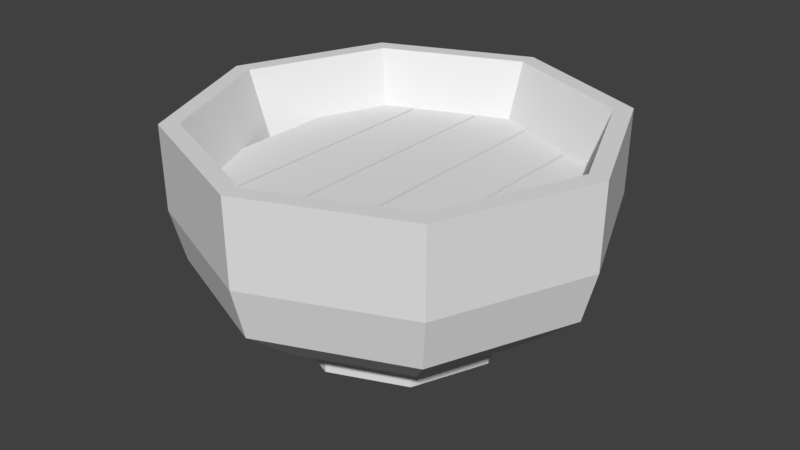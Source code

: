 # Source: bowl.blend  (saved by Blender 2.78.0; exported with 4.5.12 LTS)
import bpy
from mathutils import Matrix  # noqa: F401  (used for matrix-valued properties, if any)

bpy.ops.wm.read_factory_settings(use_empty=True)
scene = bpy.context.scene
scene.name = 'Scene'

# ---- collections
col_collection_1 = bpy.data.collections.new('Collection 1'); scene.collection.children.link(col_collection_1)

# ---- materials (node trees are filled in below, after node groups)
mat_bowl = bpy.data.materials.new('bowl')
mat_bowl.alpha_threshold = 0.0
mat_bowl.use_transparent_shadow = False
mat_bowl.roughness = 0.5
mat_bowl.line_color = (0.0, 0.0, 0.0, 1.0)

# ---- material node trees

# ---- world
world_world = bpy.data.worlds.new('World'); scene.world = world_world
world_world.color = (0.05088, 0.05088, 0.05088)
world_world.use_sun_shadow = False
world_world.sun_shadow_jitter_overblur = 0.0
world_world.cycles.sampling_method = 'MANUAL'

# ---- meshes
me_cube_001 = bpy.data.meshes.new('Cube.001')
me_cube_001.from_pydata([(-0.9229, -6.159, 1.787), (-0.9229, -6.159, 2.225), (-0.9229, 6.159, 1.787), (-0.9229, 6.159, 2.225), (0.9229, -6.159, 1.787), (0.9229, -6.159, 2.225), (0.9229, 6.159, 1.787), (0.9229, 6.159, 2.225), (1.015, -6.059, 1.787), (1.015, -6.059, 2.225), (1.015, 6.056, 1.787), (1.015, 6.056, 2.225), (2.861, -5.043, 1.787), (2.861, -5.043, 2.225), (2.861, 5.127, 1.787), (2.861, 5.127, 2.225), (2.953, -5.043, 1.787), (2.953, -5.043, 2.225), (2.953, 5.127, 1.787), (2.953, 5.127, 2.225), (4.799, -4.216, 1.787), (4.799, -4.216, 2.225), (4.799, 4.373, 1.787), (4.799, 4.373, 2.225), (-1.015, 6.059, 1.787), (-1.015, 6.059, 2.225), (-1.015, -6.056, 1.787), (-1.015, -6.056, 2.225), (-2.861, 5.043, 1.787), (-2.861, 5.043, 2.225), (-2.861, -5.127, 1.787), (-2.861, -5.127, 2.225), (-2.953, 5.043, 1.787), (-2.953, 5.043, 2.225), (-2.953, -5.127, 1.787), (-2.953, -5.127, 2.225), (-4.799, 4.216, 1.787), (-4.799, 4.216, 2.225), (-4.799, -4.373, 1.787), (-4.799, -4.373, 2.225)], [], [(0, 1, 3, 2), (2, 3, 7, 6), (6, 7, 5, 4), (4, 5, 1, 0), (2, 6, 4, 0), (7, 3, 1, 5), (8, 9, 11, 10), (10, 11, 15, 14), (14, 15, 13, 12), (12, 13, 9, 8), (10, 14, 12, 8), (15, 11, 9, 13), (16, 17, 19, 18), (18, 19, 23, 22), (22, 23, 21, 20), (20, 21, 17, 16), (18, 22, 20, 16), (23, 19, 17, 21), (24, 25, 27, 26), (26, 27, 31, 30), (30, 31, 29, 28), (28, 29, 25, 24), (26, 30, 28, 24), (31, 27, 25, 29), (32, 33, 35, 34), (34, 35, 39, 38), (38, 39, 37, 36), (36, 37, 33, 32), (34, 38, 36, 32), (39, 35, 33, 37)])
_uv = me_cube_001.uv_layers.new(name='UVMap')
_uv.uv.foreach_set('vector', [0.3685, 0.6585, 0.3685, 0.6925, 0.8701, 0.6925, 0.8701, 0.6585, 0.8701, 0.6585, 0.8701, 0.6925, 0.8701, 0.6925, 0.8701, 0.6585, 0.8701, 0.6585, 0.8701, 0.6925, 0.3685, 0.6925, 0.3685, 0.6585, 0.3685, 0.6585, 0.3685, 0.6925, 0.3685, 0.6925, 0.3685, 0.6585, 0.8701, 0.6585, 0.8701, 0.6585, 0.3685, 0.6585, 0.3685, 0.6585, 0.2328, 0.986, 0.1275, 0.986, 0.127, 0.651, 0.2362, 0.6642, 0.3726, 0.6585, 0.3726, 0.6925, 0.8659, 0.6925, 0.8659, 0.6585, 0.8659, 0.6585, 0.8659, 0.6925, 0.8281, 0.6925, 0.8281, 0.6585, 0.8281, 0.6585, 0.8281, 0.6925, 0.4139, 0.6925, 0.4139, 0.6585, 0.4139, 0.6585, 0.4139, 0.6925, 0.3726, 0.6925, 0.3726, 0.6585, 0.8659, 0.6585, 0.8281, 0.6585, 0.4139, 0.6585, 0.3726, 0.6585, 0.1144, 0.9839, 0.009154, 0.995, 0.009154, 0.6596, 0.1144, 0.6878, 0.4139, 0.6585, 0.4139, 0.6925, 0.8281, 0.6925, 0.8281, 0.6585, 0.8281, 0.6585, 0.8281, 0.6925, 0.7974, 0.6925, 0.7974, 0.6585, 0.7974, 0.6585, 0.7974, 0.6925, 0.4476, 0.6925, 0.4476, 0.6585, 0.4476, 0.6585, 0.4476, 0.6925, 0.4139, 0.6925, 0.4139, 0.6585, 0.8281, 0.6585, 0.7974, 0.6585, 0.4476, 0.6585, 0.4139, 0.6585, 0.2319, 0.9737, 0.1266, 0.9696, 0.1261, 0.6559, 0.2314, 0.6734, 0.866, 0.6585, 0.866, 0.6925, 0.3727, 0.6925, 0.3727, 0.6585, 0.3727, 0.6585, 0.3727, 0.6925, 0.4105, 0.6925, 0.4105, 0.6585, 0.4105, 0.6585, 0.4105, 0.6925, 0.8247, 0.6925, 0.8247, 0.6585, 0.8247, 0.6585, 0.8247, 0.6925, 0.866, 0.6925, 0.866, 0.6585, 0.3727, 0.6585, 0.4105, 0.6585, 0.8247, 0.6585, 0.866, 0.6585, 0.007696, 0.6737, 0.1169, 0.6729, 0.113, 0.9833, 0.007697, 0.985, 0.8247, 0.6585, 0.8247, 0.6925, 0.4105, 0.6925, 0.4105, 0.6585, 0.4105, 0.6585, 0.4105, 0.6925, 0.4412, 0.6925, 0.4412, 0.6585, 0.4412, 0.6585, 0.4412, 0.6925, 0.791, 0.6925, 0.791, 0.6585, 0.791, 0.6585, 0.791, 0.6925, 0.8247, 0.6925, 0.8247, 0.6585, 0.4105, 0.6585, 0.4412, 0.6585, 0.791, 0.6585, 0.8247, 0.6585, 0.126, 0.659, 0.2328, 0.6884, 0.2328, 0.9752, 0.128, 0.9846])
me_cube_001.materials.append(mat_bowl)
me_cube_001.use_remesh_preserve_volume = False
me_cube_001.use_remesh_preserve_attributes = False
me_cube_001.use_mirror_vertex_groups = False
me_cube_001.update()
me_cube = bpy.data.meshes.new('Cube')
me_cube.from_pydata([(-1.076e-07, 6.268, -0.3084), (4.75, 4.75, 3.973), (4.728, 4.728, 1.312), (4.432, 4.432, -0.3084), (3.359, 3.359, -1.577), (2.375, 2.375, -2.291), (1.229, 1.229, -2.516), (6.718, 5.59e-07, 3.973), (6.686, 5.524e-07, 1.312), (6.268, 5.423e-07, -0.3084), (4.75, 5.59e-07, -1.577), (3.359, 4.589e-07, -2.291), (1.739, 4.589e-07, -2.516), (4.75, -4.75, 3.973), (4.728, -4.728, 1.312), (4.432, -4.432, -0.3084), (3.359, -3.359, -1.577), (2.375, -2.375, -2.291), (1.229, -1.229, -2.516), (5.752e-08, -6.718, 3.973), (5.49e-08, -6.686, 1.312), (5.644e-08, -6.268, -0.3084), (5.752e-08, -4.75, -1.577), (-4.259e-08, -3.359, -2.291), (5.752e-08, -1.739, -2.516), (-9.475e-08, 4.067e-07, -2.622), (-3.903e-07, 2.879, -2.87), (-4.75, -4.75, 3.973), (-4.728, -4.728, 1.312), (-4.432, -4.432, -0.3084), (-3.359, -3.359, -1.577), (-2.375, -2.375, -2.291), (-1.229, -1.229, -2.516), (-5.447e-08, 3.359, -2.907), (-2.036, 2.036, -2.87), (-2.375, 2.375, -2.907), (-2.879, 2.503e-07, -2.87), (-3.359, 3.588e-07, -2.907), (-6.718, 5.59e-07, 3.973), (-6.686, 5.524e-07, 1.312), (-6.268, 5.423e-07, -0.3084), (-4.75, -4.166e-08, -1.577), (-3.359, 3.588e-07, -2.291), (-1.739, 2.587e-07, -2.516), (-2.036, -2.036, -2.87), (-2.375, -2.375, -2.907), (1.07e-07, -2.879, -2.87), (-5.447e-08, -3.359, -2.907), (2.036, -2.036, -2.87), (-4.75, 4.75, 3.973), (-4.728, 4.728, 1.312), (-4.432, 4.432, -0.3084), (-3.359, 3.359, -1.577), (-2.375, 2.375, -2.291), (-1.229, 1.229, -2.516), (2.375, -2.375, -2.907), (2.879, 5.818e-07, -2.87), (3.359, 4.589e-07, -2.907), (2.036, 2.036, -2.87), (2.375, 2.375, -2.907), (-1.427e-07, 6.718, 3.973), (5.49e-08, 6.686, 1.312), (-3.429e-07, 4.75, -1.577), (-4.259e-08, 3.359, -2.291), (-2.428e-07, 1.739, -2.516), (4.335, 4.335, 3.973), (6.131, 5.818e-07, 3.973), (4.335, -4.335, 3.973), (7.058e-08, -6.131, 3.973), (-4.335, -4.335, 3.973), (-6.131, 5.818e-07, 3.973), (-4.335, 4.335, 3.973), (-1.121e-07, 6.131, 3.973), (3.748, 3.748, 1.769), (5.301, 5.045e-07, 1.769), (3.748, -3.748, 1.769), (7.815e-08, -5.301, 1.769), (-3.748, -3.748, 1.769), (-5.301, 5.045e-07, 1.769), (-3.748, 3.748, 1.769), (-7.984e-08, 5.301, 1.769), (2.783, 2.783, 0.792), (3.936, 4.428e-07, 0.792), (2.783, -2.783, 0.792), (7.373e-08, -3.936, 0.792), (-2.783, -2.783, 0.792), (-3.936, 4.428e-07, 0.792), (-2.783, 2.783, 0.792), (-4.356e-08, 3.936, 0.792), (1.319, 1.319, 0.2321), (1.865, 5.886e-07, 0.2321), (1.319, -1.319, 0.2321), (9.87e-08, -1.865, 0.2321), (-1.319, -1.319, 0.2321), (-1.865, 5.886e-07, 0.2321), (-1.319, 1.319, 0.2321), (4.312e-08, 1.865, 0.2321), (2.026e-07, 5.569e-07, 0.2321)], [], [(62, 0, 3, 4), (63, 62, 4, 5), (61, 60, 1, 2), (54, 43, 36, 34), (0, 61, 2, 3), (25, 64, 6), (18, 12, 56, 48), (3, 2, 8, 9), (25, 6, 12), (4, 3, 9, 10), (5, 4, 10, 11), (2, 1, 7, 8), (11, 10, 16, 17), (8, 7, 13, 14), (5, 11, 57, 59), (9, 8, 14, 15), (25, 12, 18), (10, 9, 15, 16), (25, 18, 24), (16, 15, 21, 22), (17, 16, 22, 23), (14, 13, 19, 20), (42, 53, 35, 37), (15, 14, 20, 21), (20, 19, 27, 28), (63, 5, 59, 33), (21, 20, 28, 29), (25, 24, 32), (22, 21, 29, 30), (31, 42, 37, 45), (23, 22, 30, 31), (6, 64, 26, 58), (11, 17, 55, 57), (31, 30, 41, 42), (28, 27, 38, 39), (64, 54, 34, 26), (12, 6, 58, 56), (29, 28, 39, 40), (23, 31, 45, 47), (25, 32, 43), (53, 63, 33, 35), (30, 29, 40, 41), (40, 39, 50, 51), (36, 37, 35, 34), (25, 43, 54), (32, 24, 46, 44), (41, 40, 51, 52), (44, 45, 37, 36), (43, 32, 44, 36), (42, 41, 52, 53), (39, 38, 49, 50), (34, 35, 33, 26), (24, 18, 48, 46), (50, 49, 60, 61), (56, 57, 55, 48), (17, 23, 47, 55), (51, 50, 61, 0), (58, 59, 57, 56), (25, 54, 64), (46, 47, 45, 44), (52, 51, 0, 62), (26, 33, 59, 58), (48, 55, 47, 46), (53, 52, 62, 63), (60, 49, 71, 72), (7, 1, 65, 66), (27, 19, 68, 69), (1, 60, 72, 65), (49, 38, 70, 71), (19, 13, 67, 68), (13, 7, 66, 67), (38, 27, 69, 70), (65, 72, 80, 73), (71, 70, 78, 79), (69, 68, 76, 77), (67, 66, 74, 75), (72, 71, 79, 80), (70, 69, 77, 78), (68, 67, 75, 76), (66, 65, 73, 74), (78, 77, 85, 86), (76, 75, 83, 84), (74, 73, 81, 82), (73, 80, 88, 81), (79, 78, 86, 87), (77, 76, 84, 85), (75, 74, 82, 83), (80, 79, 87, 88), (88, 87, 95, 96), (86, 85, 93, 94), (84, 83, 91, 92), (82, 81, 89, 90), (81, 88, 96, 89), (87, 86, 94, 95), (85, 84, 92, 93), (83, 82, 90, 91), (90, 89, 97), (89, 96, 97), (96, 95, 97), (95, 94, 97), (94, 93, 97), (93, 92, 97), (92, 91, 97), (91, 90, 97)])
_uv = me_cube.uv_layers.new(name='UVMap')
_uv.uv.foreach_set('vector', [0.482, 0.2395, 0.482, 0.3354, 0.2512, 0.3354, 0.3134, 0.2395, 0.482, 0.1869, 0.482, 0.2395, 0.3134, 0.2395, 0.3628, 0.1869, 0.482, 0.4523, 0.482, 0.5832, 0.2517, 0.5832, 0.2517, 0.4523, 0.5437, 0.1081, 0.6041, 0.1081, 0.6842, 0.1235, 0.5842, 0.1235, 0.482, 0.3354, 0.482, 0.4523, 0.2517, 0.4523, 0.2512, 0.3354, 0.482, 0.1003, 0.482, 0.1081, 0.4203, 0.1081, 0.5437, 0.1081, 0.5693, 0.1081, 0.6842, 0.1235, 0.5842, 0.1235, 0.2512, 0.3354, 0.2517, 0.4523, 0.02639, 0.4523, 0.02537, 0.3354, 0.482, 0.1003, 0.4203, 0.1081, 0.3948, 0.1081, 0.3134, 0.2395, 0.2512, 0.3354, 0.02537, 0.3354, 0.1485, 0.2395, 0.3628, 0.1869, 0.3134, 0.2395, 0.1485, 0.2395, 0.2462, 0.1869, 0.2517, 0.4523, 0.2517, 0.5832, 0.0263, 0.5832, 0.02639, 0.4523, 0.7179, 0.1869, 0.8156, 0.2395, 0.6506, 0.2395, 0.6012, 0.1869, 0.9376, 0.4523, 0.9377, 0.5832, 0.7123, 0.5832, 0.7123, 0.4523, 0.3628, 0.1869, 0.2462, 0.1869, 0.2462, 0.1415, 0.3628, 0.1415, 0.9387, 0.3354, 0.9376, 0.4523, 0.7123, 0.4523, 0.7128, 0.3354, 0.482, 0.1003, 0.5693, 0.1081, 0.5437, 0.1081, 0.8156, 0.2395, 0.9387, 0.3354, 0.7128, 0.3354, 0.6506, 0.2395, 0.482, 0.1003, 0.5437, 0.1081, 0.482, 0.1081, 0.6506, 0.2395, 0.7128, 0.3354, 0.482, 0.3354, 0.482, 0.2395, 0.6012, 0.1869, 0.6506, 0.2395, 0.482, 0.2395, 0.482, 0.1869, 0.7123, 0.4523, 0.7123, 0.5832, 0.482, 0.5832, 0.482, 0.4523, 0.7179, 0.1869, 0.6012, 0.1869, 0.6012, 0.1415, 0.7179, 0.1415, 0.7128, 0.3354, 0.7123, 0.4523, 0.482, 0.4523, 0.482, 0.3354, 0.482, 0.4523, 0.482, 0.5832, 0.2517, 0.5832, 0.2517, 0.4523, 0.482, 0.1869, 0.3628, 0.1869, 0.3628, 0.1415, 0.482, 0.1415, 0.482, 0.3354, 0.482, 0.4523, 0.2517, 0.4523, 0.2512, 0.3354, 0.482, 0.1003, 0.482, 0.1081, 0.4203, 0.1081, 0.482, 0.2395, 0.482, 0.3354, 0.2512, 0.3354, 0.3134, 0.2395, 0.3628, 0.1869, 0.2462, 0.1869, 0.2462, 0.1415, 0.3628, 0.1415, 0.482, 0.1869, 0.482, 0.2395, 0.3134, 0.2395, 0.3628, 0.1869, 0.4203, 0.1081, 0.482, 0.1081, 0.482, 0.1235, 0.3799, 0.1235, 0.7179, 0.1869, 0.6012, 0.1869, 0.6012, 0.1415, 0.7179, 0.1415, 0.3628, 0.1869, 0.3134, 0.2395, 0.1485, 0.2395, 0.2462, 0.1869, 0.2517, 0.4523, 0.2517, 0.5832, 0.0263, 0.5832, 0.02639, 0.4523, 0.482, 0.1081, 0.5437, 0.1081, 0.5842, 0.1235, 0.482, 0.1235, 0.3948, 0.1081, 0.4203, 0.1081, 0.3799, 0.1235, 0.2799, 0.1235, 0.2512, 0.3354, 0.2517, 0.4523, 0.02639, 0.4523, 0.02537, 0.3354, 0.482, 0.1869, 0.3628, 0.1869, 0.3628, 0.1415, 0.482, 0.1415, 0.482, 0.1003, 0.4203, 0.1081, 0.3599, 0.1081, 0.6012, 0.1869, 0.482, 0.1869, 0.482, 0.1415, 0.6012, 0.1415, 0.3134, 0.2395, 0.2512, 0.3354, 0.02537, 0.3354, 0.1485, 0.2395, 0.9387, 0.3354, 0.9376, 0.4523, 0.7123, 0.4523, 0.7128, 0.3354, 0.6842, 0.1235, 0.7179, 0.1415, 0.6012, 0.1415, 0.5842, 0.1235, 0.482, 0.1003, 0.6041, 0.1081, 0.5437, 0.1081, 0.4203, 0.1081, 0.482, 0.1081, 0.482, 0.1235, 0.3799, 0.1235, 0.8156, 0.2395, 0.9387, 0.3354, 0.7128, 0.3354, 0.6506, 0.2395, 0.3799, 0.1235, 0.3628, 0.1415, 0.2462, 0.1415, 0.2799, 0.1235, 0.3599, 0.1081, 0.4203, 0.1081, 0.3799, 0.1235, 0.2799, 0.1235, 0.7179, 0.1869, 0.8156, 0.2395, 0.6506, 0.2395, 0.6012, 0.1869, 0.9376, 0.4523, 0.9377, 0.5832, 0.7123, 0.5832, 0.7123, 0.4523, 0.5842, 0.1235, 0.6012, 0.1415, 0.482, 0.1415, 0.482, 0.1235, 0.482, 0.1081, 0.5437, 0.1081, 0.5842, 0.1235, 0.482, 0.1235, 0.7123, 0.4523, 0.7123, 0.5832, 0.482, 0.5832, 0.482, 0.4523, 0.6842, 0.1235, 0.7179, 0.1415, 0.6012, 0.1415, 0.5842, 0.1235, 0.6012, 0.1869, 0.482, 0.1869, 0.482, 0.1415, 0.6012, 0.1415, 0.7128, 0.3354, 0.7123, 0.4523, 0.482, 0.4523, 0.482, 0.3354, 0.3799, 0.1235, 0.3628, 0.1415, 0.2462, 0.1415, 0.2799, 0.1235, 0.482, 0.1003, 0.5437, 0.1081, 0.482, 0.1081, 0.482, 0.1235, 0.482, 0.1415, 0.3628, 0.1415, 0.3799, 0.1235, 0.6506, 0.2395, 0.7128, 0.3354, 0.482, 0.3354, 0.482, 0.2395, 0.482, 0.1235, 0.482, 0.1415, 0.3628, 0.1415, 0.3799, 0.1235, 0.5842, 0.1235, 0.6012, 0.1415, 0.482, 0.1415, 0.482, 0.1235, 0.6012, 0.1869, 0.6506, 0.2395, 0.482, 0.2395, 0.482, 0.1869, 0.6738, 0.7996, 0.4581, 0.7996, 0.477, 0.7371, 0.6738, 0.7371, 0.9787, 0.7996, 0.8894, 0.7996, 0.8706, 0.7371, 0.9521, 0.7371, 0.4581, 0.7996, 0.6738, 0.7996, 0.6738, 0.7371, 0.477, 0.7371, 0.8894, 0.7996, 0.6738, 0.7996, 0.6738, 0.7371, 0.8706, 0.7371, 0.4581, 0.7996, 0.3688, 0.7996, 0.3955, 0.7371, 0.477, 0.7371, 0.6738, 0.7996, 0.8894, 0.7996, 0.8706, 0.7371, 0.6738, 0.7371, 0.8894, 0.7996, 0.9787, 0.7996, 0.9521, 0.7371, 0.8706, 0.7371, 0.3688, 0.7996, 0.4581, 0.7996, 0.477, 0.7371, 0.3955, 0.7371, 0.8829, 0.8266, 0.6861, 0.8266, 0.6861, 0.8802, 0.867, 0.8802, 0.4893, 0.8266, 0.4078, 0.8266, 0.4302, 0.8802, 0.5052, 0.8802, 0.4893, 0.8266, 0.6861, 0.8266, 0.6861, 0.8802, 0.5052, 0.8802, 0.8829, 0.8266, 0.9644, 0.8266, 0.942, 0.8802, 0.867, 0.8802, 0.6861, 0.8266, 0.4893, 0.8266, 0.5052, 0.8802, 0.6861, 0.8802, 0.4078, 0.8266, 0.4893, 0.8266, 0.5052, 0.8802, 0.4302, 0.8802, 0.6861, 0.8266, 0.8829, 0.8266, 0.867, 0.8802, 0.6861, 0.8802, 0.9644, 0.8266, 0.8829, 0.8266, 0.867, 0.8802, 0.942, 0.8802, 0.4302, 0.8802, 0.5052, 0.8802, 0.5321, 0.9297, 0.4684, 0.9297, 0.6861, 0.8802, 0.867, 0.8802, 0.84, 0.9297, 0.6861, 0.9297, 0.942, 0.8802, 0.867, 0.8802, 0.84, 0.9297, 0.9038, 0.9297, 0.867, 0.8802, 0.6861, 0.8802, 0.6861, 0.9297, 0.84, 0.9297, 0.5052, 0.8802, 0.4302, 0.8802, 0.4684, 0.9297, 0.5321, 0.9297, 0.5052, 0.8802, 0.6861, 0.8802, 0.6861, 0.9297, 0.5321, 0.9297, 0.867, 0.8802, 0.942, 0.8802, 0.9038, 0.9297, 0.84, 0.9297, 0.6861, 0.8802, 0.5052, 0.8802, 0.5321, 0.9297, 0.6861, 0.9297, 0.6861, 0.9297, 0.5321, 0.9297, 0.6262, 0.9636, 0.6861, 0.9636, 0.4684, 0.9297, 0.5321, 0.9297, 0.6262, 0.9636, 0.6014, 0.9636, 0.6861, 0.9297, 0.84, 0.9297, 0.7459, 0.9636, 0.6861, 0.9636, 0.9038, 0.9297, 0.84, 0.9297, 0.7459, 0.9636, 0.7707, 0.9636, 0.84, 0.9297, 0.6861, 0.9297, 0.6861, 0.9636, 0.7459, 0.9636, 0.5321, 0.9297, 0.4684, 0.9297, 0.6014, 0.9636, 0.6262, 0.9636, 0.5321, 0.9297, 0.6861, 0.9297, 0.6861, 0.9636, 0.6262, 0.9636, 0.84, 0.9297, 0.9038, 0.9297, 0.7707, 0.9636, 0.7459, 0.9636, 0.7707, 0.9636, 0.7459, 0.9636, 0.6861, 0.9636, 0.7459, 0.9636, 0.6861, 0.9636, 0.6861, 0.9636, 0.6861, 0.9636, 0.6262, 0.9636, 0.6861, 0.9636, 0.6262, 0.9636, 0.6014, 0.9636, 0.6861, 0.9636, 0.6014, 0.9636, 0.6262, 0.9636, 0.6861, 0.9636, 0.6262, 0.9636, 0.6861, 0.9636, 0.6861, 0.9636, 0.6861, 0.9636, 0.7459, 0.9636, 0.6861, 0.9636, 0.7459, 0.9636, 0.7707, 0.9636, 0.6861, 0.9636])
me_cube.materials.append(mat_bowl)
me_cube.use_remesh_preserve_volume = False
me_cube.use_remesh_preserve_attributes = False
me_cube.use_mirror_vertex_groups = False
me_cube.update()

# ---- objects
ob_cube_001 = bpy.data.objects.new('Cube.001', me_cube_001)
ob_cube = bpy.data.objects.new('Cube', me_cube)

# ---- transforms, parenting, visibility, modifiers, constraints
ob_cube_001.location = (0.0, 0.0, 0.1746)
ob_cube_001.scale = (0.7679, 0.7679, 0.7679)
ob_cube_001.lineart.crease_threshold = 0.0
ob_cube.location = (0.0, 0.0, 0.1746)
ob_cube.scale = (0.7679, 0.7679, 0.7679)
ob_cube.lock_rotations_4d = False
ob_cube.empty_display_type = 'ARROWS'
ob_cube.lineart.crease_threshold = 0.0

# ---- collection membership
col_collection_1.objects.link(ob_cube_001)
col_collection_1.objects.link(ob_cube)

# ---- scene / render settings (as saved in the file)
scene.frame_start = 1; scene.frame_end = 250; scene.frame_set(1)
scene.render.engine = 'BLENDER_EEVEE_NEXT'
scene.render.resolution_percentage = 50
scene.render.dither_intensity = 0.0
scene.cycles.use_denoising = False
scene.cycles.samples = 128
scene.cycles.sampling_pattern = 'TABULATED_SOBOL'
scene.cycles.light_sampling_threshold = 0.0
scene.cycles.use_adaptive_sampling = False
scene.cycles.use_light_tree = False
scene.cycles.blur_glossy = 0.0
scene.cycles.sample_clamp_indirect = 0.0
scene.view_settings.view_transform = 'Standard'
bpy.context.view_layer.update()

# ---- added for rendering (the .blend has no active camera and no usable light): camera, sun
cam_auto = bpy.data.cameras.new('AutoCamera')
cam_auto.lens = 50.0
cam_auto.sensor_width = 36.0
cam_auto.clip_end = 1000.0
ob_auto_camera = bpy.data.objects.new('AutoCamera', cam_auto)
scene.collection.objects.link(ob_auto_camera)
ob_auto_camera.location = (14.3571, -17.2285, 12.0697)
ob_auto_camera.rotation_euler = (1.09748, -7.21219e-08, 0.694738)
scene.camera = ob_auto_camera
light_auto_sun = bpy.data.lights.new('AutoSun', 'SUN')
light_auto_sun.energy = 3.0
light_auto_sun.angle = 0.0523599
ob_auto_sun = bpy.data.objects.new('AutoSun', light_auto_sun)
scene.collection.objects.link(ob_auto_sun)
ob_auto_sun.rotation_euler = (0.872665, 0.174533, 0.523599)
bpy.context.view_layer.update()
